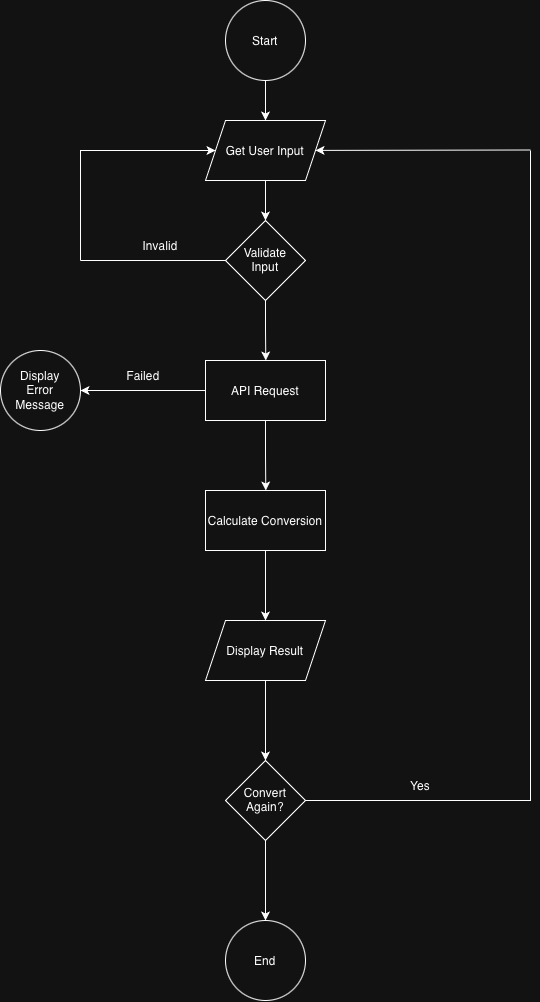

The diagram above was exported from draw.io. Its source (the exported page's mxGraphModel, read from the mxfile embedded in the PNG):
<mxGraphModel dx="1524" dy="1047" grid="1" gridSize="10" guides="1" tooltips="1" connect="1" arrows="1" fold="1" page="1" pageScale="1" pageWidth="850" pageHeight="1100" math="0" shadow="0">
  <root>
    <mxCell id="0" />
    <mxCell id="1" parent="0" />
    <mxCell id="45JHr-T7kE5TjrwryULS-4" edge="1" parent="1" source="45JHr-T7kE5TjrwryULS-1" style="edgeStyle=orthogonalEdgeStyle;rounded=0;orthogonalLoop=1;jettySize=auto;html=1;exitX=0.5;exitY=1;exitDx=0;exitDy=0;entryX=0.5;entryY=0;entryDx=0;entryDy=0;defaultLabelBackgroundColor=page;endArrow=classic;endFill=1;" target="45JHr-T7kE5TjrwryULS-2">
      <mxGeometry relative="1" as="geometry" />
    </mxCell>
    <mxCell id="45JHr-T7kE5TjrwryULS-1" parent="1" style="ellipse;whiteSpace=wrap;html=1;shapeInside=1;" value="Start" vertex="1">
      <mxGeometry height="80" width="80" x="385" y="40" as="geometry" />
    </mxCell>
    <mxCell id="45JHr-T7kE5TjrwryULS-6" edge="1" parent="1" source="45JHr-T7kE5TjrwryULS-2" style="edgeStyle=orthogonalEdgeStyle;rounded=0;orthogonalLoop=1;jettySize=auto;html=1;defaultLabelBackgroundColor=page;endArrow=classic;endFill=1;">
      <mxGeometry relative="1" as="geometry">
        <mxPoint x="425" y="260" as="targetPoint" />
      </mxGeometry>
    </mxCell>
    <mxCell id="45JHr-T7kE5TjrwryULS-2" parent="1" style="shape=parallelogram;perimeter=parallelogramPerimeter;whiteSpace=wrap;html=1;shapeInside=1;fixedSize=1;" value="Get User Input" vertex="1">
      <mxGeometry height="60" width="120" x="365" y="160" as="geometry" />
    </mxCell>
    <mxCell id="45JHr-T7kE5TjrwryULS-8" edge="1" parent="1" source="45JHr-T7kE5TjrwryULS-7" style="edgeStyle=none;rounded=0;orthogonalLoop=1;jettySize=auto;html=1;exitX=0;exitY=0.5;exitDx=0;exitDy=0;defaultLabelBackgroundColor=page;endArrow=none;endFill=0;">
      <mxGeometry relative="1" as="geometry">
        <mxPoint x="240" y="300" as="targetPoint" />
      </mxGeometry>
    </mxCell>
    <mxCell id="45JHr-T7kE5TjrwryULS-12" edge="1" parent="1" source="45JHr-T7kE5TjrwryULS-7" style="edgeStyle=orthogonalEdgeStyle;rounded=0;orthogonalLoop=1;jettySize=auto;html=1;exitX=0.5;exitY=1;exitDx=0;exitDy=0;defaultLabelBackgroundColor=page;">
      <mxGeometry relative="1" as="geometry">
        <mxPoint x="425.30555555555566" y="400.0000000000001" as="targetPoint" />
      </mxGeometry>
    </mxCell>
    <mxCell id="45JHr-T7kE5TjrwryULS-7" parent="1" style="rhombus;whiteSpace=wrap;html=1;shapeInside=1;" value="Validate Input" vertex="1">
      <mxGeometry height="80" width="80" x="385" y="260" as="geometry" />
    </mxCell>
    <mxCell id="45JHr-T7kE5TjrwryULS-9" edge="1" parent="1" source="45JHr-T7kE5TjrwryULS-2" style="edgeStyle=orthogonalEdgeStyle;rounded=0;orthogonalLoop=1;jettySize=auto;html=1;exitX=0;exitY=0.5;exitDx=0;exitDy=0;defaultLabelBackgroundColor=page;endArrow=none;endFill=0;startArrow=classic;startFill=1;">
      <mxGeometry relative="1" x="-0.4449" as="geometry">
        <mxPoint x="385" y="191" as="sourcePoint" />
        <mxPoint x="240" y="300" as="targetPoint" />
      </mxGeometry>
    </mxCell>
    <mxCell id="45JHr-T7kE5TjrwryULS-10" parent="1" style="text;html=1;whiteSpace=wrap;strokeColor=none;fillColor=none;align=center;verticalAlign=middle;rounded=0;" value="Invalid" vertex="1">
      <mxGeometry height="30" width="60" x="290" y="270" as="geometry" />
    </mxCell>
    <mxCell id="45JHr-T7kE5TjrwryULS-15" edge="1" parent="1" source="45JHr-T7kE5TjrwryULS-13" style="edgeStyle=orthogonalEdgeStyle;rounded=0;orthogonalLoop=1;jettySize=auto;html=1;exitX=0;exitY=0.5;exitDx=0;exitDy=0;entryX=1;entryY=0.5;entryDx=0;entryDy=0;defaultLabelBackgroundColor=page;" target="45JHr-T7kE5TjrwryULS-14">
      <mxGeometry relative="1" as="geometry" />
    </mxCell>
    <mxCell id="45JHr-T7kE5TjrwryULS-18" edge="1" parent="1" source="45JHr-T7kE5TjrwryULS-13" style="edgeStyle=orthogonalEdgeStyle;rounded=0;orthogonalLoop=1;jettySize=auto;html=1;exitX=0.5;exitY=1;exitDx=0;exitDy=0;defaultLabelBackgroundColor=page;">
      <mxGeometry relative="1" as="geometry">
        <mxPoint x="425.30555555555566" y="529.9999999999999" as="targetPoint" />
      </mxGeometry>
    </mxCell>
    <mxCell id="45JHr-T7kE5TjrwryULS-13" parent="1" style="whiteSpace=wrap;html=1;" value="API Request" vertex="1">
      <mxGeometry height="60" width="120" x="365" y="400" as="geometry" />
    </mxCell>
    <mxCell id="45JHr-T7kE5TjrwryULS-14" parent="1" style="ellipse;whiteSpace=wrap;html=1;shapeInside=1;" value="Display Error Message" vertex="1">
      <mxGeometry height="80" width="80" x="160" y="390" as="geometry" />
    </mxCell>
    <mxCell id="45JHr-T7kE5TjrwryULS-17" parent="1" style="text;html=1;whiteSpace=wrap;strokeColor=none;fillColor=none;align=center;verticalAlign=middle;rounded=0;" value="Failed" vertex="1">
      <mxGeometry height="30" width="60" x="273" y="400" as="geometry" />
    </mxCell>
    <mxCell id="45JHr-T7kE5TjrwryULS-20" edge="1" parent="1" source="45JHr-T7kE5TjrwryULS-19" style="edgeStyle=orthogonalEdgeStyle;rounded=0;orthogonalLoop=1;jettySize=auto;html=1;defaultLabelBackgroundColor=page;">
      <mxGeometry relative="1" as="geometry">
        <mxPoint x="425" y="660" as="targetPoint" />
      </mxGeometry>
    </mxCell>
    <mxCell id="45JHr-T7kE5TjrwryULS-19" parent="1" style="whiteSpace=wrap;html=1;" value="Calculate Conversion" vertex="1">
      <mxGeometry height="60" width="120" x="365" y="530" as="geometry" />
    </mxCell>
    <mxCell id="45JHr-T7kE5TjrwryULS-22" edge="1" parent="1" source="45JHr-T7kE5TjrwryULS-21" style="edgeStyle=orthogonalEdgeStyle;rounded=0;orthogonalLoop=1;jettySize=auto;html=1;defaultLabelBackgroundColor=page;">
      <mxGeometry relative="1" as="geometry">
        <mxPoint x="425" y="800" as="targetPoint" />
      </mxGeometry>
    </mxCell>
    <mxCell id="45JHr-T7kE5TjrwryULS-21" parent="1" style="shape=parallelogram;perimeter=parallelogramPerimeter;whiteSpace=wrap;html=1;shapeInside=1;fixedSize=1;" value="Display Result" vertex="1">
      <mxGeometry height="60" width="120" x="365" y="660" as="geometry" />
    </mxCell>
    <mxCell id="45JHr-T7kE5TjrwryULS-24" edge="1" parent="1" source="45JHr-T7kE5TjrwryULS-23" style="edgeStyle=orthogonalEdgeStyle;rounded=0;orthogonalLoop=1;jettySize=auto;html=1;defaultLabelBackgroundColor=page;endArrow=none;endFill=0;">
      <mxGeometry relative="1" x="-0.776" as="geometry">
        <mxPoint x="690" y="190" as="targetPoint" />
      </mxGeometry>
    </mxCell>
    <mxCell id="45JHr-T7kE5TjrwryULS-27" edge="1" parent="1" source="45JHr-T7kE5TjrwryULS-23" style="edgeStyle=orthogonalEdgeStyle;rounded=0;orthogonalLoop=1;jettySize=auto;html=1;defaultLabelBackgroundColor=page;">
      <mxGeometry relative="1" as="geometry">
        <mxPoint x="425" y="960" as="targetPoint" />
      </mxGeometry>
    </mxCell>
    <mxCell id="45JHr-T7kE5TjrwryULS-23" parent="1" style="rhombus;whiteSpace=wrap;html=1;shapeInside=1;" value="Convert Again?" vertex="1">
      <mxGeometry height="80" width="80" x="385" y="800" as="geometry" />
    </mxCell>
    <mxCell id="45JHr-T7kE5TjrwryULS-25" edge="1" parent="1" style="edgeStyle=none;rounded=0;orthogonalLoop=1;jettySize=auto;html=1;exitX=0;exitY=0.5;exitDx=0;exitDy=0;defaultLabelBackgroundColor=page;endArrow=classic;endFill=1;startArrow=none;startFill=0;" target="45JHr-T7kE5TjrwryULS-2">
      <mxGeometry relative="1" as="geometry">
        <mxPoint x="690" y="189.5" as="sourcePoint" />
        <mxPoint x="545" y="189.5" as="targetPoint" />
      </mxGeometry>
    </mxCell>
    <mxCell id="45JHr-T7kE5TjrwryULS-26" parent="1" style="text;html=1;whiteSpace=wrap;strokeColor=none;fillColor=none;align=center;verticalAlign=middle;rounded=0;" value="Yes" vertex="1">
      <mxGeometry height="30" width="60" x="550" y="810" as="geometry" />
    </mxCell>
    <mxCell id="45JHr-T7kE5TjrwryULS-28" parent="1" style="ellipse;whiteSpace=wrap;html=1;shapeInside=1;" value="End" vertex="1">
      <mxGeometry height="80" width="80" x="385" y="960" as="geometry" />
    </mxCell>
  </root>
</mxGraphModel>